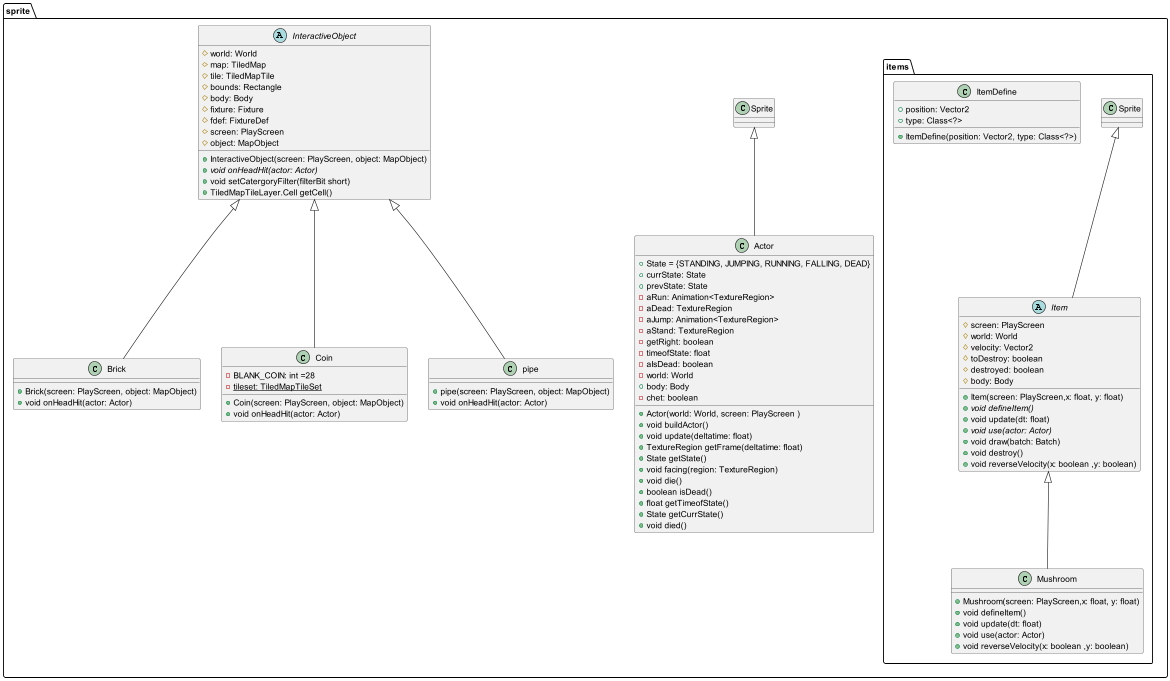

The diagram above was rendered by PlantUML. Its source (embedded in the PNG):
@startuml
'https://plantuml.com/sequence-diagram

package sprite{
class Actor extends Sprite
class Brick extends InteractiveObject
class Coin extends InteractiveObject
class pipe extends InteractiveObject
class Actor{
+ State = {STANDING, JUMPING, RUNNING, FALLING, DEAD}
+ currState: State
+ prevState: State
- aRun: Animation<TextureRegion>
- aDead: TextureRegion
- aJump: Animation<TextureRegion>
- aStand: TextureRegion
- getRight: boolean
- timeofState: float
- aIsDead: boolean
- world: World
+ body: Body
- chet: boolean

+ Actor(world: World, screen: PlayScreen )
+ void buildActor()
+ void update(deltatime: float)
+ TextureRegion getFrame(deltatime: float)
+ State getState()
+ void facing(region: TextureRegion)
+ void die()
+ boolean isDead()
+ float getTimeofState()
+ State getCurrState()
+ void died()
}

abstract class InteractiveObject{
# world: World
# map: TiledMap
# tile: TiledMapTile
# bounds: Rectangle
# body: Body
# fixture: Fixture
# fdef: FixtureDef
# screen: PlayScreen
# object: MapObject

+ InteractiveObject(screen: PlayScreen, object: MapObject)
+ {abstract} void onHeadHit(actor: Actor)
+ void setCatergoryFilter(filterBit short)
+ TiledMapTileLayer.Cell getCell()
}

class Brick{
+ Brick(screen: PlayScreen, object: MapObject)
+ void onHeadHit(actor: Actor)
}

class Coin{
- BLANK_COIN: int =28
- {static} tileset: TiledMapTileSet

+ Coin(screen: PlayScreen, object: MapObject)
+ void onHeadHit(actor: Actor)
}

class pipe{
+ pipe(screen: PlayScreen, object: MapObject)
+ void onHeadHit(actor: Actor)
}
package items{
class Item extends Sprite
class Mushroom extends Item
abstract class Item{
# screen: PlayScreen
# world: World
# velocity: Vector2
# toDestroy: boolean
# destroyed: boolean
# body: Body

+ Item(screen: PlayScreen,x: float, y: float)
+ {abstract} void defineItem()
+ void update(dt: float)
+ {abstract} void use(actor: Actor)
+ void draw(batch: Batch)
+ void destroy()
+ void reverseVelocity(x: boolean ,y: boolean)
}

class ItemDefine{
+ position: Vector2
+ type: Class<?>

+ ItemDefine(position: Vector2, type: Class<?>)
}

class Mushroom{
+ Mushroom(screen: PlayScreen,x: float, y: float)
+ void defineItem()
+ void update(dt: float)
+ void use(actor: Actor)
+ void reverseVelocity(x: boolean ,y: boolean)
}
}
}
@enduml